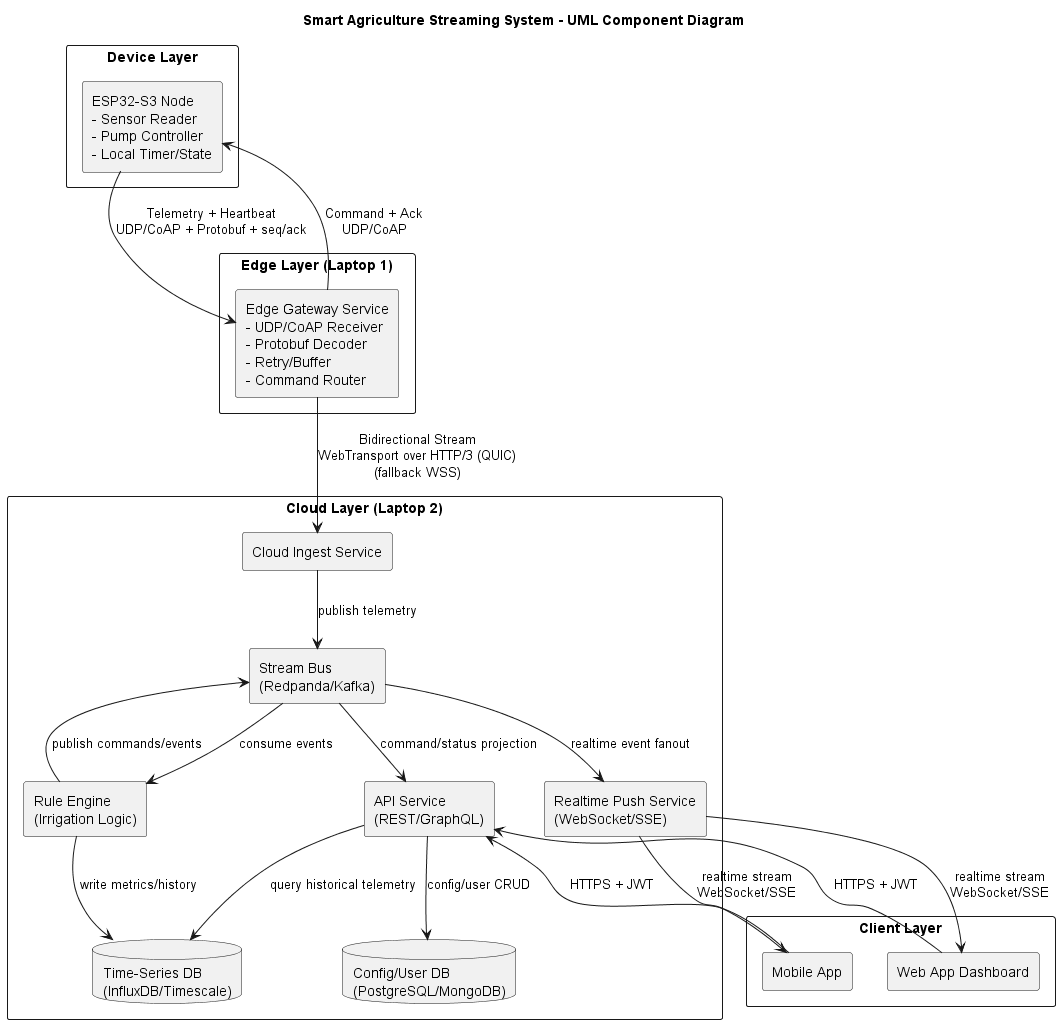

The diagram above was rendered by PlantUML. Its source (embedded in the PNG):
@startuml smartAgri_streaming
title Smart Agriculture Streaming System - UML Component Diagram
skinparam componentStyle rectangle
skinparam packageStyle rectangle

package "Device Layer" {
  component "ESP32-S3 Node\n- Sensor Reader\n- Pump Controller\n- Local Timer/State" as ESP
}

package "Edge Layer (Laptop 1)" {
  component "Edge Gateway Service\n- UDP/CoAP Receiver\n- Protobuf Decoder\n- Retry/Buffer\n- Command Router" as GW
}

package "Cloud Layer (Laptop 2)" {
  component "Cloud Ingest Service" as INGEST
  component "Stream Bus\n(Redpanda/Kafka)" as BUS
  component "Rule Engine\n(Irrigation Logic)" as RULE
  database "Time-Series DB\n(InfluxDB/Timescale)" as TSDB
  database "Config/User DB\n(PostgreSQL/MongoDB)" as APPDB
  component "API Service\n(REST/GraphQL)" as API
  component "Realtime Push Service\n(WebSocket/SSE)" as RT
}

package "Client Layer" {
  component "Web App Dashboard" as WEB
  component "Mobile App" as MOB
}

ESP --> GW : Telemetry + Heartbeat\nUDP/CoAP + Protobuf + seq/ack
GW --> ESP : Command + Ack\nUDP/CoAP

GW --> INGEST : Bidirectional Stream\nWebTransport over HTTP/3 (QUIC)\n(fallback WSS)
INGEST --> BUS : publish telemetry
BUS --> RULE : consume events
RULE --> BUS : publish commands/events
RULE --> TSDB : write metrics/history
API --> APPDB : config/user CRUD
API --> TSDB : query historical telemetry
RT --> WEB : realtime stream\nWebSocket/SSE
RT --> MOB : realtime stream\nWebSocket/SSE
WEB --> API : HTTPS + JWT
MOB --> API : HTTPS + JWT

BUS --> RT : realtime event fanout
BUS --> API : command/status projection
@enduml